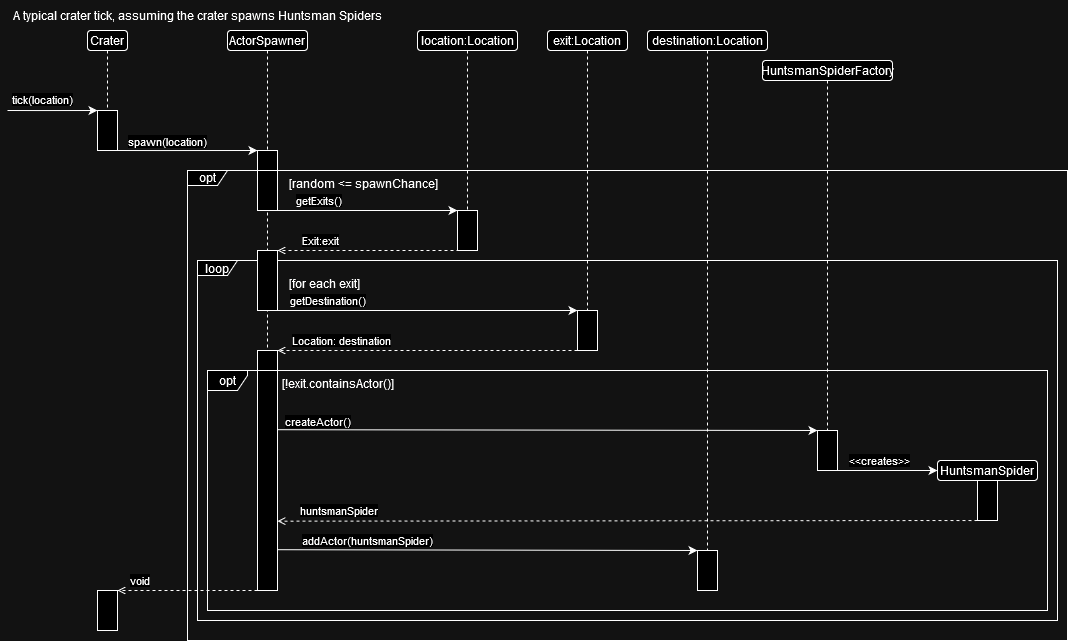

The diagram above was exported from draw.io. Its source (the exported page's mxGraphModel, read from the mxfile embedded in the PNG):
<mxGraphModel dx="1000" dy="531" grid="1" gridSize="10" guides="1" tooltips="1" connect="1" arrows="1" fold="1" page="1" pageScale="1" pageWidth="1169" pageHeight="827" math="0" shadow="0">
  <root>
    <mxCell id="0" />
    <mxCell id="1" parent="0" />
    <mxCell id="iIaRdTdBRkZ5VWPSKFOH-76" style="rounded=0;orthogonalLoop=1;jettySize=auto;html=1;exitX=0.5;exitY=1;exitDx=0;exitDy=0;entryX=0.5;entryY=0;entryDx=0;entryDy=0;dashed=1;endArrow=none;endFill=0;" edge="1" parent="1" source="iIaRdTdBRkZ5VWPSKFOH-8" target="iIaRdTdBRkZ5VWPSKFOH-34">
      <mxGeometry relative="1" as="geometry">
        <mxPoint x="130" y="70" as="sourcePoint" />
        <mxPoint x="130" y="130" as="targetPoint" />
      </mxGeometry>
    </mxCell>
    <mxCell id="iIaRdTdBRkZ5VWPSKFOH-4" style="edgeStyle=orthogonalEdgeStyle;rounded=0;orthogonalLoop=1;jettySize=auto;html=1;exitX=0.5;exitY=1;exitDx=0;exitDy=0;entryX=0.5;entryY=0;entryDx=0;entryDy=0;dashed=1;endArrow=none;endFill=0;" edge="1" parent="1" source="iIaRdTdBRkZ5VWPSKFOH-2" target="iIaRdTdBRkZ5VWPSKFOH-3">
      <mxGeometry relative="1" as="geometry" />
    </mxCell>
    <mxCell id="iIaRdTdBRkZ5VWPSKFOH-2" value="Crater" style="rounded=1;whiteSpace=wrap;html=1;" vertex="1" parent="1">
      <mxGeometry x="100" y="40" width="40" height="20" as="geometry" />
    </mxCell>
    <mxCell id="iIaRdTdBRkZ5VWPSKFOH-5" style="edgeStyle=orthogonalEdgeStyle;rounded=0;orthogonalLoop=1;jettySize=auto;html=1;exitX=0;exitY=0;exitDx=0;exitDy=0;startArrow=classic;startFill=1;endArrow=none;endFill=0;" edge="1" parent="1" source="iIaRdTdBRkZ5VWPSKFOH-3">
      <mxGeometry relative="1" as="geometry">
        <mxPoint x="20" y="120" as="targetPoint" />
        <Array as="points">
          <mxPoint x="50" y="120" />
          <mxPoint x="50" y="120" />
        </Array>
      </mxGeometry>
    </mxCell>
    <mxCell id="iIaRdTdBRkZ5VWPSKFOH-6" value="tick(location)" style="edgeLabel;html=1;align=center;verticalAlign=middle;resizable=0;points=[];" vertex="1" connectable="0" parent="iIaRdTdBRkZ5VWPSKFOH-5">
      <mxGeometry x="0.6775" y="-4" relative="1" as="geometry">
        <mxPoint x="20" y="-7" as="offset" />
      </mxGeometry>
    </mxCell>
    <mxCell id="iIaRdTdBRkZ5VWPSKFOH-9" style="edgeStyle=orthogonalEdgeStyle;rounded=0;orthogonalLoop=1;jettySize=auto;html=1;exitX=1;exitY=1;exitDx=0;exitDy=0;entryX=0;entryY=0;entryDx=0;entryDy=0;" edge="1" parent="1" source="iIaRdTdBRkZ5VWPSKFOH-3" target="iIaRdTdBRkZ5VWPSKFOH-7">
      <mxGeometry relative="1" as="geometry">
        <Array as="points">
          <mxPoint x="170" y="160" />
          <mxPoint x="170" y="160" />
        </Array>
      </mxGeometry>
    </mxCell>
    <mxCell id="iIaRdTdBRkZ5VWPSKFOH-10" value="spawn(location)" style="edgeLabel;html=1;align=center;verticalAlign=middle;resizable=0;points=[];" vertex="1" connectable="0" parent="iIaRdTdBRkZ5VWPSKFOH-9">
      <mxGeometry x="-0.5349" y="-1" relative="1" as="geometry">
        <mxPoint x="17" y="-11" as="offset" />
      </mxGeometry>
    </mxCell>
    <mxCell id="iIaRdTdBRkZ5VWPSKFOH-3" value="" style="rounded=0;whiteSpace=wrap;html=1;" vertex="1" parent="1">
      <mxGeometry x="110" y="120" width="20" height="40" as="geometry" />
    </mxCell>
    <mxCell id="iIaRdTdBRkZ5VWPSKFOH-18" style="rounded=0;orthogonalLoop=1;jettySize=auto;html=1;exitX=1;exitY=1;exitDx=0;exitDy=0;entryX=0;entryY=0;entryDx=0;entryDy=0;" edge="1" parent="1" source="iIaRdTdBRkZ5VWPSKFOH-7" target="iIaRdTdBRkZ5VWPSKFOH-17">
      <mxGeometry relative="1" as="geometry" />
    </mxCell>
    <mxCell id="iIaRdTdBRkZ5VWPSKFOH-19" value="getExits()" style="edgeLabel;html=1;align=center;verticalAlign=middle;resizable=0;points=[];" vertex="1" connectable="0" parent="iIaRdTdBRkZ5VWPSKFOH-18">
      <mxGeometry x="0.0943" y="-1" relative="1" as="geometry">
        <mxPoint x="-58" y="-11" as="offset" />
      </mxGeometry>
    </mxCell>
    <mxCell id="iIaRdTdBRkZ5VWPSKFOH-7" value="" style="rounded=0;whiteSpace=wrap;html=1;" vertex="1" parent="1">
      <mxGeometry x="270" y="160" width="20" height="60" as="geometry" />
    </mxCell>
    <mxCell id="iIaRdTdBRkZ5VWPSKFOH-8" value="ActorSpawner" style="rounded=1;whiteSpace=wrap;html=1;" vertex="1" parent="1">
      <mxGeometry x="240" y="40" width="80" height="20" as="geometry" />
    </mxCell>
    <mxCell id="iIaRdTdBRkZ5VWPSKFOH-11" value="opt" style="shape=umlFrame;whiteSpace=wrap;html=1;pointerEvents=0;recursiveResize=0;container=1;collapsible=0;width=40;height=15;" vertex="1" parent="1">
      <mxGeometry x="200" y="180" width="880" height="470" as="geometry" />
    </mxCell>
    <mxCell id="iIaRdTdBRkZ5VWPSKFOH-12" value="[random &amp;lt;= spawnChance]" style="text;html=1;" vertex="1" parent="iIaRdTdBRkZ5VWPSKFOH-11">
      <mxGeometry width="100" height="20" relative="1" as="geometry">
        <mxPoint x="100" as="offset" />
      </mxGeometry>
    </mxCell>
    <mxCell id="iIaRdTdBRkZ5VWPSKFOH-23" style="rounded=0;orthogonalLoop=1;jettySize=auto;html=1;exitX=1;exitY=1;exitDx=0;exitDy=0;entryX=1;entryY=0;entryDx=0;entryDy=0;endArrow=open;endFill=0;dashed=1;" edge="1" parent="iIaRdTdBRkZ5VWPSKFOH-11" source="iIaRdTdBRkZ5VWPSKFOH-17" target="iIaRdTdBRkZ5VWPSKFOH-29">
      <mxGeometry relative="1" as="geometry" />
    </mxCell>
    <mxCell id="iIaRdTdBRkZ5VWPSKFOH-30" value="Exit:exit" style="edgeLabel;html=1;align=center;verticalAlign=middle;resizable=0;points=[];" vertex="1" connectable="0" parent="iIaRdTdBRkZ5VWPSKFOH-23">
      <mxGeometry x="0.572" y="-2" relative="1" as="geometry">
        <mxPoint y="-8" as="offset" />
      </mxGeometry>
    </mxCell>
    <mxCell id="iIaRdTdBRkZ5VWPSKFOH-17" value="" style="rounded=0;whiteSpace=wrap;html=1;" vertex="1" parent="iIaRdTdBRkZ5VWPSKFOH-11">
      <mxGeometry x="270" y="40" width="20" height="40" as="geometry" />
    </mxCell>
    <mxCell id="iIaRdTdBRkZ5VWPSKFOH-14" value="loop" style="shape=umlFrame;whiteSpace=wrap;html=1;pointerEvents=0;recursiveResize=0;container=1;collapsible=0;width=40;height=15;" vertex="1" parent="iIaRdTdBRkZ5VWPSKFOH-11">
      <mxGeometry x="10" y="90" width="860" height="360" as="geometry" />
    </mxCell>
    <mxCell id="iIaRdTdBRkZ5VWPSKFOH-15" value="[for each exit]" style="text;html=1;" vertex="1" parent="iIaRdTdBRkZ5VWPSKFOH-14">
      <mxGeometry width="100" height="20" relative="1" as="geometry">
        <mxPoint x="90" y="10" as="offset" />
      </mxGeometry>
    </mxCell>
    <mxCell id="iIaRdTdBRkZ5VWPSKFOH-35" style="edgeStyle=none;rounded=0;orthogonalLoop=1;jettySize=auto;html=1;exitX=0;exitY=1;exitDx=0;exitDy=0;entryX=1;entryY=0;entryDx=0;entryDy=0;endArrow=open;endFill=0;dashed=1;" edge="1" parent="iIaRdTdBRkZ5VWPSKFOH-14" source="iIaRdTdBRkZ5VWPSKFOH-22" target="iIaRdTdBRkZ5VWPSKFOH-34">
      <mxGeometry relative="1" as="geometry" />
    </mxCell>
    <mxCell id="iIaRdTdBRkZ5VWPSKFOH-36" value="Location: destination" style="edgeLabel;html=1;align=center;verticalAlign=middle;resizable=0;points=[];" vertex="1" connectable="0" parent="iIaRdTdBRkZ5VWPSKFOH-35">
      <mxGeometry x="0.6824" y="4" relative="1" as="geometry">
        <mxPoint x="16" y="-14" as="offset" />
      </mxGeometry>
    </mxCell>
    <mxCell id="iIaRdTdBRkZ5VWPSKFOH-22" value="" style="rounded=0;whiteSpace=wrap;html=1;" vertex="1" parent="iIaRdTdBRkZ5VWPSKFOH-14">
      <mxGeometry x="380" y="50" width="20" height="40" as="geometry" />
    </mxCell>
    <mxCell id="iIaRdTdBRkZ5VWPSKFOH-32" style="edgeStyle=none;rounded=0;orthogonalLoop=1;jettySize=auto;html=1;exitX=1;exitY=1;exitDx=0;exitDy=0;entryX=0;entryY=0;entryDx=0;entryDy=0;" edge="1" parent="iIaRdTdBRkZ5VWPSKFOH-14" source="iIaRdTdBRkZ5VWPSKFOH-29" target="iIaRdTdBRkZ5VWPSKFOH-22">
      <mxGeometry relative="1" as="geometry" />
    </mxCell>
    <mxCell id="iIaRdTdBRkZ5VWPSKFOH-33" value="getDestination()" style="edgeLabel;html=1;align=center;verticalAlign=middle;resizable=0;points=[];" vertex="1" connectable="0" parent="iIaRdTdBRkZ5VWPSKFOH-32">
      <mxGeometry x="-0.7341" y="-4" relative="1" as="geometry">
        <mxPoint x="10" y="-14" as="offset" />
      </mxGeometry>
    </mxCell>
    <mxCell id="iIaRdTdBRkZ5VWPSKFOH-29" value="" style="rounded=0;whiteSpace=wrap;html=1;" vertex="1" parent="iIaRdTdBRkZ5VWPSKFOH-14">
      <mxGeometry x="60" y="-10" width="20" height="60" as="geometry" />
    </mxCell>
    <mxCell id="iIaRdTdBRkZ5VWPSKFOH-39" style="edgeStyle=none;rounded=0;orthogonalLoop=1;jettySize=auto;html=1;entryX=0;entryY=0;entryDx=0;entryDy=0;exitX=0.994;exitY=0.83;exitDx=0;exitDy=0;exitPerimeter=0;" edge="1" parent="iIaRdTdBRkZ5VWPSKFOH-14" source="iIaRdTdBRkZ5VWPSKFOH-34" target="iIaRdTdBRkZ5VWPSKFOH-38">
      <mxGeometry relative="1" as="geometry">
        <mxPoint x="110" y="290" as="sourcePoint" />
      </mxGeometry>
    </mxCell>
    <mxCell id="iIaRdTdBRkZ5VWPSKFOH-40" value="addActor(huntsmanSpider)" style="edgeLabel;html=1;align=center;verticalAlign=middle;resizable=0;points=[];" vertex="1" connectable="0" parent="iIaRdTdBRkZ5VWPSKFOH-39">
      <mxGeometry x="-0.5943" y="-1" relative="1" as="geometry">
        <mxPoint x="5" y="-11" as="offset" />
      </mxGeometry>
    </mxCell>
    <mxCell id="iIaRdTdBRkZ5VWPSKFOH-64" style="edgeStyle=none;rounded=0;orthogonalLoop=1;jettySize=auto;html=1;entryX=0;entryY=0;entryDx=0;entryDy=0;endSize=6;startSize=6;exitX=1.014;exitY=0.33;exitDx=0;exitDy=0;exitPerimeter=0;" edge="1" parent="iIaRdTdBRkZ5VWPSKFOH-14" source="iIaRdTdBRkZ5VWPSKFOH-34" target="iIaRdTdBRkZ5VWPSKFOH-61">
      <mxGeometry relative="1" as="geometry">
        <mxPoint x="90" y="170" as="sourcePoint" />
      </mxGeometry>
    </mxCell>
    <mxCell id="iIaRdTdBRkZ5VWPSKFOH-66" value="createActor()" style="edgeLabel;html=1;align=center;verticalAlign=middle;resizable=0;points=[];" vertex="1" connectable="0" parent="iIaRdTdBRkZ5VWPSKFOH-64">
      <mxGeometry x="-0.8754" y="4" relative="1" as="geometry">
        <mxPoint x="6" y="-5" as="offset" />
      </mxGeometry>
    </mxCell>
    <mxCell id="iIaRdTdBRkZ5VWPSKFOH-34" value="" style="rounded=0;whiteSpace=wrap;html=1;" vertex="1" parent="iIaRdTdBRkZ5VWPSKFOH-14">
      <mxGeometry x="60" y="90" width="20" height="240" as="geometry" />
    </mxCell>
    <mxCell id="iIaRdTdBRkZ5VWPSKFOH-58" value="opt" style="shape=umlFrame;whiteSpace=wrap;html=1;pointerEvents=0;recursiveResize=0;container=1;collapsible=0;width=40;height=20;" vertex="1" parent="iIaRdTdBRkZ5VWPSKFOH-14">
      <mxGeometry x="10" y="110" width="840" height="240" as="geometry" />
    </mxCell>
    <mxCell id="iIaRdTdBRkZ5VWPSKFOH-59" value="[!exit.containsActor()]" style="text;align=center;html=1;" vertex="1" parent="iIaRdTdBRkZ5VWPSKFOH-58">
      <mxGeometry width="100" height="20" relative="1" as="geometry">
        <mxPoint x="80" as="offset" />
      </mxGeometry>
    </mxCell>
    <mxCell id="iIaRdTdBRkZ5VWPSKFOH-38" value="" style="rounded=0;whiteSpace=wrap;html=1;" vertex="1" parent="iIaRdTdBRkZ5VWPSKFOH-58">
      <mxGeometry x="490" y="180" width="20" height="40" as="geometry" />
    </mxCell>
    <mxCell id="iIaRdTdBRkZ5VWPSKFOH-67" style="edgeStyle=none;rounded=0;orthogonalLoop=1;jettySize=auto;html=1;exitX=1;exitY=1;exitDx=0;exitDy=0;entryX=0;entryY=0;entryDx=0;entryDy=0;" edge="1" parent="iIaRdTdBRkZ5VWPSKFOH-58" source="iIaRdTdBRkZ5VWPSKFOH-61">
      <mxGeometry relative="1" as="geometry">
        <mxPoint x="730" y="100.00000000000011" as="targetPoint" />
      </mxGeometry>
    </mxCell>
    <mxCell id="iIaRdTdBRkZ5VWPSKFOH-68" value="&amp;lt;&amp;lt;creates&amp;gt;&amp;gt;" style="edgeLabel;html=1;align=center;verticalAlign=middle;resizable=0;points=[];" vertex="1" connectable="0" parent="iIaRdTdBRkZ5VWPSKFOH-67">
      <mxGeometry x="-0.1557" y="-4" relative="1" as="geometry">
        <mxPoint y="-14" as="offset" />
      </mxGeometry>
    </mxCell>
    <mxCell id="iIaRdTdBRkZ5VWPSKFOH-61" value="" style="rounded=0;whiteSpace=wrap;html=1;" vertex="1" parent="iIaRdTdBRkZ5VWPSKFOH-58">
      <mxGeometry x="610" y="60" width="20" height="40" as="geometry" />
    </mxCell>
    <mxCell id="iIaRdTdBRkZ5VWPSKFOH-62" value="HuntsmanSpider" style="rounded=1;whiteSpace=wrap;html=1;" vertex="1" parent="iIaRdTdBRkZ5VWPSKFOH-58">
      <mxGeometry x="730" y="90" width="100" height="20" as="geometry" />
    </mxCell>
    <mxCell id="iIaRdTdBRkZ5VWPSKFOH-69" value="" style="rounded=0;whiteSpace=wrap;html=1;" vertex="1" parent="iIaRdTdBRkZ5VWPSKFOH-58">
      <mxGeometry x="770" y="110" width="20" height="40" as="geometry" />
    </mxCell>
    <mxCell id="iIaRdTdBRkZ5VWPSKFOH-70" style="edgeStyle=none;rounded=0;orthogonalLoop=1;jettySize=auto;html=1;exitX=0;exitY=1;exitDx=0;exitDy=0;entryX=0.994;entryY=0.711;entryDx=0;entryDy=0;entryPerimeter=0;dashed=1;endArrow=open;endFill=0;" edge="1" parent="iIaRdTdBRkZ5VWPSKFOH-14" source="iIaRdTdBRkZ5VWPSKFOH-69" target="iIaRdTdBRkZ5VWPSKFOH-34">
      <mxGeometry relative="1" as="geometry">
        <mxPoint x="100" y="260" as="targetPoint" />
      </mxGeometry>
    </mxCell>
    <mxCell id="iIaRdTdBRkZ5VWPSKFOH-71" value="huntsmanSpider" style="edgeLabel;html=1;align=center;verticalAlign=middle;resizable=0;points=[];" vertex="1" connectable="0" parent="iIaRdTdBRkZ5VWPSKFOH-70">
      <mxGeometry x="0.6244" y="1" relative="1" as="geometry">
        <mxPoint x="-71" y="-12" as="offset" />
      </mxGeometry>
    </mxCell>
    <mxCell id="iIaRdTdBRkZ5VWPSKFOH-16" value="location:Location" style="rounded=1;whiteSpace=wrap;html=1;" vertex="1" parent="1">
      <mxGeometry x="430" y="40" width="100" height="20" as="geometry" />
    </mxCell>
    <mxCell id="iIaRdTdBRkZ5VWPSKFOH-20" value="A typical crater tick, assuming the crater spawns Huntsman Spiders" style="text;html=1;align=center;verticalAlign=middle;resizable=0;points=[];autosize=1;strokeColor=none;fillColor=none;" vertex="1" parent="1">
      <mxGeometry x="20" y="10" width="380" height="30" as="geometry" />
    </mxCell>
    <mxCell id="iIaRdTdBRkZ5VWPSKFOH-21" value="exit:Location" style="rounded=1;whiteSpace=wrap;html=1;" vertex="1" parent="1">
      <mxGeometry x="560" y="40" width="80" height="20" as="geometry" />
    </mxCell>
    <mxCell id="iIaRdTdBRkZ5VWPSKFOH-37" value="destination:Location" style="rounded=1;whiteSpace=wrap;html=1;" vertex="1" parent="1">
      <mxGeometry x="660" y="40" width="120" height="20" as="geometry" />
    </mxCell>
    <mxCell id="iIaRdTdBRkZ5VWPSKFOH-60" value="HuntsmanSpiderFactory" style="rounded=1;whiteSpace=wrap;html=1;" vertex="1" parent="1">
      <mxGeometry x="775" y="70" width="130" height="20" as="geometry" />
    </mxCell>
    <mxCell id="iIaRdTdBRkZ5VWPSKFOH-73" value="" style="rounded=0;whiteSpace=wrap;html=1;" vertex="1" parent="1">
      <mxGeometry x="110" y="600" width="20" height="40" as="geometry" />
    </mxCell>
    <mxCell id="iIaRdTdBRkZ5VWPSKFOH-74" style="edgeStyle=none;rounded=0;orthogonalLoop=1;jettySize=auto;html=1;exitX=0;exitY=1;exitDx=0;exitDy=0;entryX=1;entryY=0;entryDx=0;entryDy=0;dashed=1;endArrow=open;endFill=0;" edge="1" parent="1" source="iIaRdTdBRkZ5VWPSKFOH-34" target="iIaRdTdBRkZ5VWPSKFOH-73">
      <mxGeometry relative="1" as="geometry" />
    </mxCell>
    <mxCell id="iIaRdTdBRkZ5VWPSKFOH-75" value="void" style="edgeLabel;html=1;align=center;verticalAlign=middle;resizable=0;points=[];" vertex="1" connectable="0" parent="iIaRdTdBRkZ5VWPSKFOH-74">
      <mxGeometry x="0.5704" y="3" relative="1" as="geometry">
        <mxPoint x="-9" y="-13" as="offset" />
      </mxGeometry>
    </mxCell>
    <mxCell id="iIaRdTdBRkZ5VWPSKFOH-80" style="edgeStyle=orthogonalEdgeStyle;rounded=0;orthogonalLoop=1;jettySize=auto;html=1;exitX=0.5;exitY=1;exitDx=0;exitDy=0;entryX=0.5;entryY=0;entryDx=0;entryDy=0;dashed=1;endArrow=none;endFill=0;" edge="1" parent="1" source="iIaRdTdBRkZ5VWPSKFOH-16" target="iIaRdTdBRkZ5VWPSKFOH-17">
      <mxGeometry relative="1" as="geometry">
        <mxPoint x="140" y="80" as="sourcePoint" />
        <mxPoint x="140" y="140" as="targetPoint" />
      </mxGeometry>
    </mxCell>
    <mxCell id="iIaRdTdBRkZ5VWPSKFOH-82" style="edgeStyle=orthogonalEdgeStyle;rounded=0;orthogonalLoop=1;jettySize=auto;html=1;exitX=0.5;exitY=1;exitDx=0;exitDy=0;entryX=0.5;entryY=0;entryDx=0;entryDy=0;dashed=1;endArrow=none;endFill=0;" edge="1" parent="1" source="iIaRdTdBRkZ5VWPSKFOH-21" target="iIaRdTdBRkZ5VWPSKFOH-22">
      <mxGeometry relative="1" as="geometry">
        <mxPoint x="490" y="70" as="sourcePoint" />
        <mxPoint x="490" y="230" as="targetPoint" />
      </mxGeometry>
    </mxCell>
    <mxCell id="iIaRdTdBRkZ5VWPSKFOH-83" style="edgeStyle=orthogonalEdgeStyle;rounded=0;orthogonalLoop=1;jettySize=auto;html=1;exitX=0.5;exitY=1;exitDx=0;exitDy=0;entryX=0.5;entryY=0;entryDx=0;entryDy=0;dashed=1;endArrow=none;endFill=0;" edge="1" parent="1" source="iIaRdTdBRkZ5VWPSKFOH-37" target="iIaRdTdBRkZ5VWPSKFOH-38">
      <mxGeometry relative="1" as="geometry">
        <mxPoint x="500" y="80" as="sourcePoint" />
        <mxPoint x="500" y="240" as="targetPoint" />
      </mxGeometry>
    </mxCell>
    <mxCell id="iIaRdTdBRkZ5VWPSKFOH-84" style="edgeStyle=orthogonalEdgeStyle;rounded=0;orthogonalLoop=1;jettySize=auto;html=1;exitX=0.5;exitY=1;exitDx=0;exitDy=0;entryX=0.5;entryY=0;entryDx=0;entryDy=0;dashed=1;endArrow=none;endFill=0;" edge="1" parent="1" source="iIaRdTdBRkZ5VWPSKFOH-60" target="iIaRdTdBRkZ5VWPSKFOH-61">
      <mxGeometry relative="1" as="geometry">
        <mxPoint x="510" y="90" as="sourcePoint" />
        <mxPoint x="510" y="250" as="targetPoint" />
      </mxGeometry>
    </mxCell>
  </root>
</mxGraphModel>